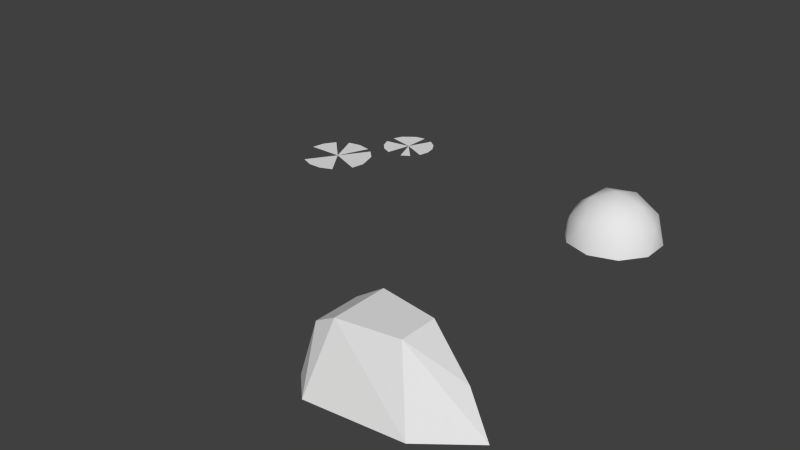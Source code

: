 # Source: Models.blend  (saved by Blender 2.58.1; exported with 4.5.12 LTS)
import bpy
from mathutils import Matrix  # noqa: F401  (used for matrix-valued properties, if any)

bpy.ops.wm.read_factory_settings(use_empty=True)
scene = bpy.context.scene
scene.name = 'Scene'

# ---- collections
col_collection_1 = bpy.data.collections.new('Collection 1'); scene.collection.children.link(col_collection_1)

# ---- world
world_world = bpy.data.worlds.new('World'); scene.world = world_world
world_world.color = (0.05088, 0.05088, 0.05088)
world_world.use_sun_shadow = False
world_world.sun_shadow_jitter_overblur = 0.0
world_world.cycles.sampling_method = 'MANUAL'
world_world.cycles.sample_map_resolution = 256

# ---- meshes
me_animal = bpy.data.meshes.new('Animal')
me_animal.from_pydata([(0.08292, -0.2552, 0.1342), (-0.2171, -0.1577, 0.1342), (-0.2171, 0.1577, 0.1342), (0.08292, 0.2552, 0.1342), (0.2683, -4.967e-10, 0.1342), (0.0, -4.967e-10, 0.3), (0.2853, 0.0927, 9.934e-10), (0.2853, -0.0927, 9.934e-10), (0.1763, -0.2427, 9.934e-10), (0.0, -0.3, 9.934e-10), (-0.1763, -0.2427, 9.934e-10), (-0.2853, -0.0927, 9.934e-10), (-0.2853, 0.0927, 9.934e-10), (-0.1763, 0.2427, 9.934e-10), (0.0, 0.3, 9.934e-10), (0.1763, 0.2427, 9.934e-10), (0.2065, -0.15, 0.1577), (-0.07886, -0.2427, 0.1577), (-0.2552, -4.967e-10, 0.1577), (-0.07886, 0.2427, 0.1577), (0.2065, 0.15, 0.1577), (0.1577, -4.967e-10, 0.2552), (0.04874, -0.15, 0.2552), (-0.1276, -0.0927, 0.2552), (-0.1276, 0.0927, 0.2552), (0.04874, 0.15, 0.2552)], [], [(4, 7, 6), (0, 9, 8), (1, 11, 10), (2, 13, 12), (3, 15, 14), (16, 0, 8), (8, 7, 16), (4, 16, 7), (17, 1, 10), (10, 9, 17), (0, 17, 9), (18, 2, 12), (12, 11, 18), (1, 18, 11), (19, 3, 14), (14, 13, 19), (2, 19, 13), (20, 4, 6), (6, 15, 20), (3, 20, 15), (22, 0, 16), (16, 21, 22), (5, 22, 21), (21, 16, 4), (23, 1, 17), (17, 22, 23), (5, 23, 22), (17, 0, 22), (24, 2, 18), (18, 23, 24), (5, 24, 23), (23, 18, 1), (25, 3, 19), (19, 24, 25), (5, 25, 24), (24, 19, 2), (21, 4, 20), (20, 25, 21), (5, 21, 25), (25, 20, 3)])
me_animal.polygons.foreach_set('use_smooth', [True] * 40)
me_animal.use_remesh_preserve_volume = False
me_animal.use_remesh_preserve_attributes = False
me_animal.use_mirror_vertex_groups = False
me_animal.update()
me_grass = bpy.data.meshes.new('Grass')
me_grass.from_pydata([(-0.1005, 0.07771, 0.0), (-0.009732, 0.05966, 0.0), (0.03127, 0.03775, 0.0), (0.0967, -0.02768, 0.0), (0.1367, -0.1594, 0.0), (0.1186, -0.2502, 0.0), (0.03127, -0.3566, 0.0), (-0.05422, -0.392, 0.0), (-0.1468, -0.392, 0.0), (-0.2322, -0.3566, 0.0), (-0.3376, -0.1594, 0.0), (-0.3196, -0.06868, 0.0), (-0.2682, 0.008255, 0.0), (-0.1912, 0.05966, 0.0), (-0.1005, -0.1594, 0.0), (0.1743, 0.2862, 0.0), (0.2475, 0.4481, 0.0), (0.18, 0.4638, 0.0), (0.1116, 0.4524, 0.0), (0.02979, 0.3896, 0.0), (0.001213, 0.3264, 0.0), (-0.001013, 0.2571, 0.0), (0.02345, 0.1922, 0.0), (0.07088, 0.1416, 0.0), (0.1341, 0.1131, 0.0), (0.237, 0.1199, 0.0), (0.2959, 0.1565, 0.0), (0.3362, 0.2129, 0.0), (0.3519, 0.2805, 0.0), (0.3406, 0.3489, 0.0), (0.3039, 0.4077, 0.0)], [], [(8, 14, 9), (7, 14, 8), (6, 14, 7), (2, 14, 3), (3, 14, 4), (4, 14, 5), (14, 0, 13), (1, 0, 14), (15, 21, 22), (15, 22, 23), (15, 23, 24), (15, 25, 26), (30, 16, 15), (29, 30, 15), (28, 29, 15), (28, 15, 27), (15, 19, 20), (15, 18, 19), (15, 17, 18), (14, 12, 11), (14, 11, 10)])
me_grass.use_remesh_preserve_volume = False
me_grass.use_remesh_preserve_attributes = False
me_grass.use_mirror_vertex_groups = False
me_grass.update()
me_ship = bpy.data.meshes.new('Ship')
me_ship.from_pydata([(0.1093, -0.1176, 0.3694), (0.1093, 0.1176, 0.3694), (-0.2507, 0.1764, 0.3694), (-0.2507, -0.1764, 0.3694), (0.2293, -0.2352, -0.08421), (0.2293, 0.2352, -0.08421), (-0.3707, 0.294, -0.08421), (-0.3707, -0.294, -0.08421), (0.4093, 4.117e-08, 0.1879), (0.5293, 2.583e-07, -0.08421), (-0.4007, -0.147, 0.2787), (-0.5207, -0.147, -0.08421), (-0.4007, 0.147, 0.2787), (-0.5207, 0.147, -0.08421)], [], [(0, 1, 2, 3), (4, 7, 6, 5), (1, 5, 6, 2), (4, 0, 3, 7), (0, 4, 9, 8), (5, 1, 8, 9), (4, 5, 9), (1, 0, 8), (7, 3, 10, 11), (2, 6, 13, 12), (6, 7, 11, 13), (3, 2, 12, 10), (12, 13, 11, 10)])
_k = set([(0, 1), (0, 3), (0, 4), (0, 8), (1, 2), (1, 5), (1, 8), (2, 3), (2, 6), (2, 12), (3, 7), (3, 10), (4, 5), (4, 7), (4, 9), (5, 6), (5, 9), (6, 7), (6, 13), (7, 11), (8, 9), (10, 11), (10, 12), (11, 13), (12, 13)])
me_ship.attributes.new('sharp_edge', 'BOOLEAN', 'EDGE').data.foreach_set('value', [ (min(e.vertices), max(e.vertices)) in _k for e in me_ship.edges])
me_ship.use_remesh_preserve_volume = False
me_ship.use_remesh_preserve_attributes = False
me_ship.use_mirror_vertex_groups = False
me_ship.update()

# ---- objects
ob_animal = bpy.data.objects.new('Animal', me_animal)
ob_grass = bpy.data.objects.new('Grass', me_grass)
ob_ship = bpy.data.objects.new('Ship', me_ship)

# ---- transforms, parenting, visibility, modifiers, constraints
ob_animal.location = (2.5, 2.5, 0.0)
ob_animal.lineart.crease_threshold = 0.0
ob_grass.location = (0.5, 2.5, 0.0)
ob_grass.lineart.crease_threshold = 0.0
ob_ship.location = (2.5, 0.5, 0.0)
ob_ship.scale = (1.0, 1.0, 1.0)
ob_ship.lineart.crease_threshold = 0.0
_m = ob_ship.modifiers.new('EdgeSplit', 'EDGE_SPLIT')
_m.use_edge_angle = False

# ---- collection membership
col_collection_1.objects.link(ob_animal)
col_collection_1.objects.link(ob_grass)
col_collection_1.objects.link(ob_ship)

# ---- scene / render settings (as saved in the file)
scene.frame_start = 1; scene.frame_end = 250; scene.frame_set(-12)
scene.render.engine = 'BLENDER_EEVEE_NEXT'
scene.render.image_settings.color_mode = 'RGB'
scene.render.image_settings.compression = 90
scene.render.resolution_percentage = 50
scene.render.dither_intensity = 0.0
scene.render.bake_margin = 2
scene.render.bake_bias = 0.0
scene.cycles.use_denoising = False
scene.cycles.samples = 10
scene.cycles.sampling_pattern = 'TABULATED_SOBOL'
scene.cycles.light_sampling_threshold = 0.0
scene.cycles.use_adaptive_sampling = False
scene.cycles.use_light_tree = False
scene.cycles.blur_glossy = 0.0
scene.cycles.volume_bounces = 1
scene.cycles.pixel_filter_type = 'GAUSSIAN'
scene.cycles.sample_clamp_indirect = 0.0
scene.view_settings.view_transform = 'Standard'
bpy.context.view_layer.update()

# ---- added for rendering (the .blend has no active camera and no usable light): camera, sun
cam_auto = bpy.data.cameras.new('AutoCamera')
cam_auto.lens = 50.0
cam_auto.sensor_width = 36.0
cam_auto.clip_end = 1000.0
ob_auto_camera = bpy.data.objects.new('AutoCamera', cam_auto)
scene.collection.objects.link(ob_auto_camera)
ob_auto_camera.location = (5.30022, -2.8604, 3.10611)
ob_auto_camera.rotation_euler = (1.09748, -7.21219e-08, 0.694738)
scene.camera = ob_auto_camera
light_auto_sun = bpy.data.lights.new('AutoSun', 'SUN')
light_auto_sun.energy = 3.0
light_auto_sun.angle = 0.0523599
ob_auto_sun = bpy.data.objects.new('AutoSun', light_auto_sun)
scene.collection.objects.link(ob_auto_sun)
ob_auto_sun.rotation_euler = (0.872665, 0.174533, 0.523599)
bpy.context.view_layer.update()
